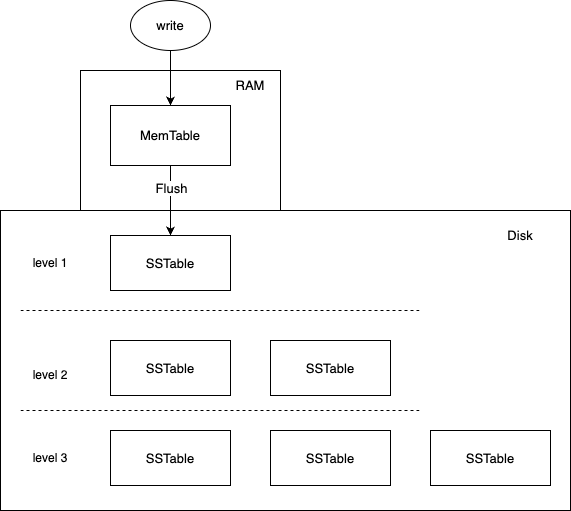

The diagram above was exported from draw.io. Its source (the exported page's mxGraphModel, read from the mxfile embedded in the PNG):
<mxGraphModel dx="1114" dy="545" grid="1" gridSize="10" guides="1" tooltips="1" connect="1" arrows="1" fold="1" page="1" pageScale="1" pageWidth="827" pageHeight="1169" math="0" shadow="0">
  <root>
    <mxCell id="0" />
    <mxCell id="1" parent="0" />
    <mxCell id="1uD9CCDUHUVGPXVkrkMw-1" value="" style="rounded=0;whiteSpace=wrap;html=1;fontSize=13;" vertex="1" parent="1">
      <mxGeometry x="230" y="160" width="200" height="140" as="geometry" />
    </mxCell>
    <mxCell id="1uD9CCDUHUVGPXVkrkMw-2" value="write" style="ellipse;whiteSpace=wrap;html=1;fontSize=13;" vertex="1" parent="1">
      <mxGeometry x="280" y="90" width="80" height="50" as="geometry" />
    </mxCell>
    <mxCell id="1uD9CCDUHUVGPXVkrkMw-3" value="MemTable" style="rounded=0;whiteSpace=wrap;html=1;fontSize=13;" vertex="1" parent="1">
      <mxGeometry x="260" y="195" width="120" height="60" as="geometry" />
    </mxCell>
    <mxCell id="1uD9CCDUHUVGPXVkrkMw-4" value="RAM" style="text;html=1;align=center;verticalAlign=middle;whiteSpace=wrap;rounded=0;fontSize=13;" vertex="1" parent="1">
      <mxGeometry x="370" y="160" width="60" height="30" as="geometry" />
    </mxCell>
    <mxCell id="1uD9CCDUHUVGPXVkrkMw-5" value="" style="rounded=0;whiteSpace=wrap;html=1;fontSize=13;" vertex="1" parent="1">
      <mxGeometry x="150" y="300" width="570" height="300" as="geometry" />
    </mxCell>
    <mxCell id="1uD9CCDUHUVGPXVkrkMw-6" value="Disk" style="text;html=1;align=center;verticalAlign=middle;whiteSpace=wrap;rounded=0;fontSize=13;" vertex="1" parent="1">
      <mxGeometry x="640" y="310" width="60" height="30" as="geometry" />
    </mxCell>
    <mxCell id="1uD9CCDUHUVGPXVkrkMw-8" style="edgeStyle=orthogonalEdgeStyle;rounded=0;orthogonalLoop=1;jettySize=auto;html=1;exitX=0.5;exitY=1;exitDx=0;exitDy=0;entryX=0.5;entryY=0;entryDx=0;entryDy=0;fontSize=13;" edge="1" parent="1" source="1uD9CCDUHUVGPXVkrkMw-2" target="1uD9CCDUHUVGPXVkrkMw-3">
      <mxGeometry relative="1" as="geometry">
        <mxPoint x="160" y="315" as="targetPoint" />
      </mxGeometry>
    </mxCell>
    <mxCell id="1uD9CCDUHUVGPXVkrkMw-11" value="SSTable" style="rounded=0;whiteSpace=wrap;html=1;fontSize=13;" vertex="1" parent="1">
      <mxGeometry x="260" y="430" width="120" height="55" as="geometry" />
    </mxCell>
    <mxCell id="1uD9CCDUHUVGPXVkrkMw-12" value="SSTable" style="rounded=0;whiteSpace=wrap;html=1;fontSize=13;" vertex="1" parent="1">
      <mxGeometry x="420" y="430" width="120" height="55" as="geometry" />
    </mxCell>
    <mxCell id="1uD9CCDUHUVGPXVkrkMw-13" value="SSTable" style="rounded=0;whiteSpace=wrap;html=1;fontSize=13;" vertex="1" parent="1">
      <mxGeometry x="260" y="520" width="120" height="55" as="geometry" />
    </mxCell>
    <mxCell id="1uD9CCDUHUVGPXVkrkMw-14" value="SSTable" style="rounded=0;whiteSpace=wrap;html=1;fontSize=13;" vertex="1" parent="1">
      <mxGeometry x="420" y="520" width="120" height="55" as="geometry" />
    </mxCell>
    <mxCell id="1uD9CCDUHUVGPXVkrkMw-15" value="SSTable" style="rounded=0;whiteSpace=wrap;html=1;fontSize=13;" vertex="1" parent="1">
      <mxGeometry x="580" y="520" width="120" height="55" as="geometry" />
    </mxCell>
    <mxCell id="1uD9CCDUHUVGPXVkrkMw-17" value="level 2" style="text;html=1;align=center;verticalAlign=middle;whiteSpace=wrap;rounded=0;" vertex="1" parent="1">
      <mxGeometry x="170" y="450" width="60" height="30" as="geometry" />
    </mxCell>
    <mxCell id="1uD9CCDUHUVGPXVkrkMw-18" value="level 3" style="text;html=1;align=center;verticalAlign=middle;whiteSpace=wrap;rounded=0;" vertex="1" parent="1">
      <mxGeometry x="170" y="532.5" width="60" height="30" as="geometry" />
    </mxCell>
    <mxCell id="1uD9CCDUHUVGPXVkrkMw-7" value="SSTable" style="rounded=0;whiteSpace=wrap;html=1;fontSize=13;" vertex="1" parent="1">
      <mxGeometry x="260" y="325" width="120" height="55" as="geometry" />
    </mxCell>
    <mxCell id="1uD9CCDUHUVGPXVkrkMw-9" style="edgeStyle=orthogonalEdgeStyle;rounded=0;orthogonalLoop=1;jettySize=auto;html=1;exitX=0.5;exitY=1;exitDx=0;exitDy=0;entryX=0.5;entryY=0;entryDx=0;entryDy=0;fontSize=13;" edge="1" parent="1" source="1uD9CCDUHUVGPXVkrkMw-3" target="1uD9CCDUHUVGPXVkrkMw-7">
      <mxGeometry relative="1" as="geometry" />
    </mxCell>
    <mxCell id="1uD9CCDUHUVGPXVkrkMw-10" value="Flush" style="edgeLabel;html=1;align=center;verticalAlign=middle;resizable=0;points=[];fontSize=13;" vertex="1" connectable="0" parent="1uD9CCDUHUVGPXVkrkMw-9">
      <mxGeometry x="-0.3729" y="-1" relative="1" as="geometry">
        <mxPoint x="1" as="offset" />
      </mxGeometry>
    </mxCell>
    <mxCell id="1uD9CCDUHUVGPXVkrkMw-16" value="level 1" style="text;html=1;align=center;verticalAlign=middle;whiteSpace=wrap;rounded=0;" vertex="1" parent="1">
      <mxGeometry x="170" y="337.5" width="60" height="30" as="geometry" />
    </mxCell>
    <mxCell id="1uD9CCDUHUVGPXVkrkMw-21" value="" style="endArrow=none;dashed=1;html=1;rounded=0;" edge="1" parent="1">
      <mxGeometry width="50" height="50" relative="1" as="geometry">
        <mxPoint x="170" y="500" as="sourcePoint" />
        <mxPoint x="570" y="500" as="targetPoint" />
      </mxGeometry>
    </mxCell>
    <mxCell id="1uD9CCDUHUVGPXVkrkMw-23" value="" style="endArrow=none;dashed=1;html=1;rounded=0;" edge="1" parent="1">
      <mxGeometry width="50" height="50" relative="1" as="geometry">
        <mxPoint x="170" y="400" as="sourcePoint" />
        <mxPoint x="570" y="400" as="targetPoint" />
      </mxGeometry>
    </mxCell>
  </root>
</mxGraphModel>